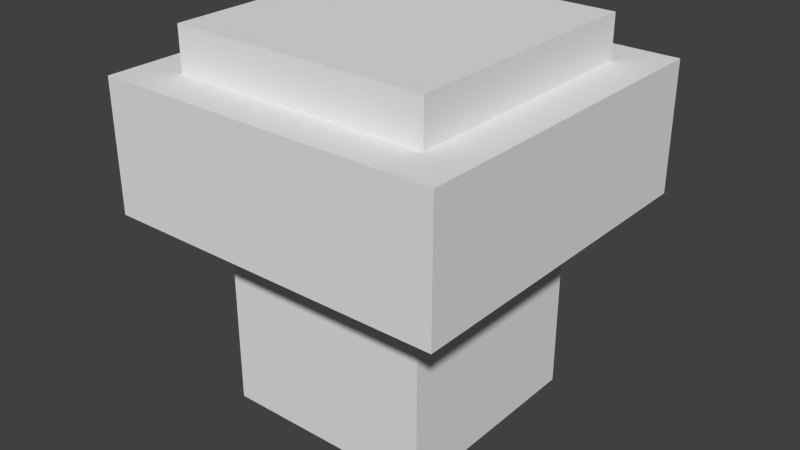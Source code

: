 # Source: boletus_edulis.blend  (saved by Blender 2.72.0; exported with 4.5.12 LTS)
import bpy
from mathutils import Matrix  # noqa: F401  (used for matrix-valued properties, if any)

bpy.ops.wm.read_factory_settings(use_empty=True)
scene = bpy.context.scene
scene.name = 'Scene'

# ---- collections
col_collection_1 = bpy.data.collections.new('Collection 1'); scene.collection.children.link(col_collection_1)

# ---- materials (node trees are filled in below, after node groups)
mat_material = bpy.data.materials.new('Material')
mat_material.alpha_threshold = 0.0
mat_material.use_transparent_shadow = False
mat_material.roughness = 0.5
mat_material.line_color = (0.0, 0.0, 0.0, 1.0)

# ---- material node trees

# ---- world
world_world = bpy.data.worlds.new('World'); scene.world = world_world
world_world.color = (0.05088, 0.05088, 0.05088)
world_world.use_sun_shadow = False
world_world.sun_shadow_jitter_overblur = 0.0
world_world.cycles.sampling_method = 'MANUAL'
world_world.cycles.sample_map_resolution = 256

# ---- meshes
me_cube_007 = bpy.data.meshes.new('Cube.007')
me_cube_007.from_pydata([(0.12, 0.12, -0.01), (0.12, -0.12, -0.01), (-0.12, -0.12, -0.01), (-0.12, 0.12, -0.01), (0.12, 0.12, 0.01), (0.12, -0.12, 0.01), (-0.12, -0.12, 0.01), (-0.12, 0.12, 0.01), (0.18, 0.18, 0.47), (0.18, -0.18, 0.47), (-0.18, -0.18, 0.47), (-0.18, 0.18, 0.47), (0.18, 0.18, 0.53), (0.18, -0.18, 0.53), (-0.18, -0.18, 0.53), (-0.18, 0.18, 0.53), (0.24, 0.24, 0.29), (0.24, -0.24, 0.29), (-0.24, -0.24, 0.29), (-0.24, 0.24, 0.29), (0.24, 0.24, 0.47), (0.24, -0.24, 0.47), (-0.24, -0.24, 0.47), (-0.24, 0.24, 0.47), (0.13, 0.13, 0.23), (0.13, -0.13, 0.23), (-0.13, -0.13, 0.23), (-0.13, 0.13, 0.23), (0.13, 0.13, 0.29), (0.13, -0.13, 0.29), (-0.13, -0.13, 0.29), (-0.13, 0.13, 0.29), (0.15, 0.15, 0.01), (0.15, -0.15, 0.01), (-0.15, -0.15, 0.01), (-0.15, 0.15, 0.01), (0.15, 0.15, 0.23), (0.15, -0.15, 0.23), (-0.15, -0.15, 0.23), (-0.15, 0.15, 0.23)], [], [(0, 1, 2, 3), (4, 7, 6, 5), (0, 4, 5, 1), (1, 5, 6, 2), (2, 6, 7, 3), (4, 0, 3, 7), (8, 9, 10, 11), (12, 15, 14, 13), (8, 12, 13, 9), (9, 13, 14, 10), (10, 14, 15, 11), (12, 8, 11, 15), (16, 17, 18, 19), (20, 23, 22, 21), (16, 20, 21, 17), (17, 21, 22, 18), (18, 22, 23, 19), (20, 16, 19, 23), (24, 25, 26, 27), (28, 31, 30, 29), (24, 28, 29, 25), (25, 29, 30, 26), (26, 30, 31, 27), (28, 24, 27, 31), (32, 33, 34, 35), (36, 39, 38, 37), (32, 36, 37, 33), (33, 37, 38, 34), (34, 38, 39, 35), (36, 32, 35, 39)])
_uv = me_cube_007.uv_layers.new(name='UVMap')
_uv.uv.foreach_set('vector', [0.1094, 0.1094, 0.2812, 0.1094, 0.2812, 0.2812, 0.1094, 0.2812, 0.2969, 0.09375, 0.2969, 0.2656, 0.1406, 0.2656, 0.1406, 0.09375, 0.125, 0.2188, 0.1094, 0.2188, 0.1094, 0.04688, 0.125, 0.04688, 0.1875, 0.2812, 0.1719, 0.2812, 0.1719, 0.1094, 0.1875, 0.1094, 0.2031, 0.2969, 0.1875, 0.2969, 0.1875, 0.125, 0.2031, 0.125, 0.1094, 0.2188, 0.125, 0.2188, 0.125, 0.3906, 0.1094, 0.3906, 0.5781, 0.9375, 0.5781, 0.6719, 0.8125, 0.6719, 0.8125, 0.9375, 0.9062, 0.6875, 0.9062, 0.9531, 0.6562, 0.9531, 0.6562, 0.6875, 0.9219, 0.6875, 0.9531, 0.6875, 0.9531, 0.9375, 0.9219, 0.9375, 0.9219, 0.9375, 0.875, 0.9375, 0.875, 0.6875, 0.9219, 0.6875, 0.5625, 0.9531, 0.5312, 0.9531, 0.5312, 0.7031, 0.5625, 0.7031, 0.8438, 0.6875, 0.875, 0.6875, 0.875, 0.9375, 0.8438, 0.9375, 0.6719, 0.03125, 1.0, 0.03125, 1.0, 0.375, 0.6719, 0.375, 0.9844, 0.6406, 0.9844, 0.9844, 0.6562, 0.9844, 0.6562, 0.6562, 0.4844, 0.6267, 0.4844, 0.7517, 0.1406, 0.7517, 0.1406, 0.6267, 0.5146, 0.6276, 0.5146, 0.7501, 0.1709, 0.7501, 0.1709, 0.6276, 0.4557, 0.6259, 0.4557, 0.7509, 0.1119, 0.7509, 0.1119, 0.6259, 0.1088, 0.751, 0.1088, 0.626, 0.4526, 0.626, 0.4526, 0.751, 0.2031, 0.09375, 0.2031, 0.2812, 0.03125, 0.2812, 0.03125, 0.09375, 0.2656, 0.125, 0.2656, 0.3125, 0.09375, 0.3125, 0.09375, 0.125, 0.1406, 0.3438, 0.1094, 0.3438, 0.1094, 0.1562, 0.1406, 0.1562, 0.1719, 0.1094, 0.2031, 0.1094, 0.2031, 0.2969, 0.1719, 0.2969, 0.1562, 0.2969, 0.125, 0.2969, 0.125, 0.1094, 0.1562, 0.1094, 0.09375, 0.03125, 0.1406, 0.03125, 0.1406, 0.2188, 0.09375, 0.2188, 0.09375, 0.0625, 0.2969, 0.0625, 0.2969, 0.2812, 0.09375, 0.2812, 0.04688, 0.2656, 0.04688, 0.04688, 0.25, 0.04688, 0.25, 0.2656, 0.1562, 0.3281, 0.01562, 0.3281, 0.01562, 0.1094, 0.1562, 0.1094, 0.1719, 0.3125, 0.03125, 0.3125, 0.03125, 0.1094, 0.1719, 0.1094, 0.2812, 0.2969, 0.125, 0.2969, 0.125, 0.07812, 0.2812, 0.07812, 0.3594, 0.2031, 0.5, 0.2031, 0.5, 0.4219, 0.3594, 0.4219])
me_cube_007.materials.append(mat_material)
me_cube_007.use_remesh_preserve_volume = False
me_cube_007.use_remesh_preserve_attributes = False
me_cube_007.use_mirror_vertex_groups = False
me_cube_007.update()

# ---- objects
ob_cube_000 = bpy.data.objects.new('Cube.000', me_cube_007)

# ---- transforms, parenting, visibility, modifiers, constraints
ob_cube_000.location = (0.0, 0.0, -0.49)
ob_cube_000.lock_rotations_4d = False
ob_cube_000.empty_display_type = 'ARROWS'
ob_cube_000.lineart.crease_threshold = 0.0

# ---- collection membership
col_collection_1.objects.link(ob_cube_000)

# ---- scene / render settings (as saved in the file)
scene.frame_start = 1; scene.frame_end = 250; scene.frame_set(1)
scene.render.engine = 'BLENDER_EEVEE_NEXT'
scene.render.resolution_percentage = 50
scene.render.dither_intensity = 0.0
scene.cycles.use_denoising = False
scene.cycles.samples = 10
scene.cycles.sampling_pattern = 'TABULATED_SOBOL'
scene.cycles.light_sampling_threshold = 0.0
scene.cycles.use_adaptive_sampling = False
scene.cycles.use_light_tree = False
scene.cycles.blur_glossy = 0.0
scene.cycles.pixel_filter_type = 'GAUSSIAN'
scene.cycles.sample_clamp_indirect = 0.0
scene.view_settings.view_transform = 'Standard'
bpy.context.view_layer.update()

# ---- added for rendering (the .blend has no active camera and no usable light): camera, sun
cam_auto = bpy.data.cameras.new('AutoCamera')
cam_auto.lens = 50.0
cam_auto.sensor_width = 36.0
cam_auto.clip_end = 1000.0
ob_auto_camera = bpy.data.objects.new('AutoCamera', cam_auto)
scene.collection.objects.link(ob_auto_camera)
ob_auto_camera.location = (0.802549, -0.963059, 0.412039)
ob_auto_camera.rotation_euler = (1.09748, -7.21219e-08, 0.694738)
scene.camera = ob_auto_camera
light_auto_sun = bpy.data.lights.new('AutoSun', 'SUN')
light_auto_sun.energy = 3.0
light_auto_sun.angle = 0.0523599
ob_auto_sun = bpy.data.objects.new('AutoSun', light_auto_sun)
scene.collection.objects.link(ob_auto_sun)
ob_auto_sun.rotation_euler = (0.872665, 0.174533, 0.523599)
bpy.context.view_layer.update()
